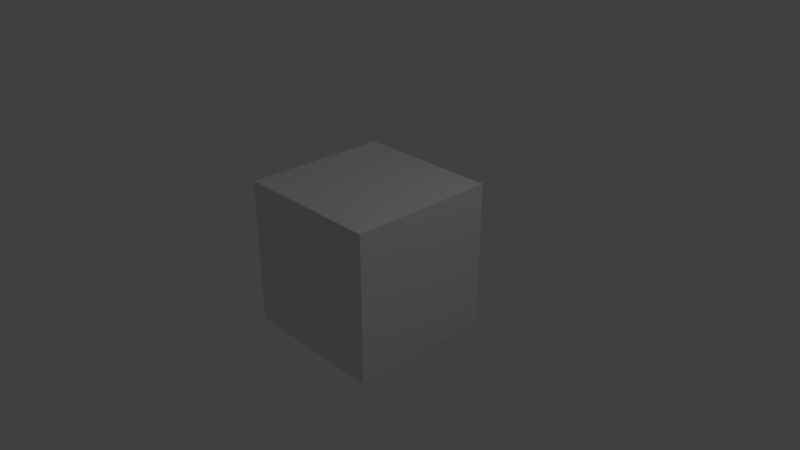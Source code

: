 # Source: cube2.blend  (saved by Blender 2.78.0; exported with 4.5.12 LTS)
import bpy
from mathutils import Matrix  # noqa: F401  (used for matrix-valued properties, if any)

bpy.ops.wm.read_factory_settings(use_empty=True)
scene = bpy.context.scene
scene.name = 'Scene'

# ---- collections
col_collection_1 = bpy.data.collections.new('Collection 1'); scene.collection.children.link(col_collection_1)

# ---- materials (node trees are filled in below, after node groups)
mat_material = bpy.data.materials.new('Material')
mat_material.alpha_threshold = 0.0
mat_material.use_transparent_shadow = False
mat_material.roughness = 0.5
mat_material.line_color = (0.0, 0.0, 0.0, 1.0)

# ---- material node trees

# ---- world
world_world = bpy.data.worlds.new('World'); scene.world = world_world
world_world.color = (0.05088, 0.05088, 0.05088)
world_world.use_sun_shadow = False
world_world.sun_shadow_jitter_overblur = 0.0
world_world.cycles.sampling_method = 'MANUAL'

# ---- cameras
cam_camera = bpy.data.cameras.new('Camera')
cam_camera.clip_end = 100.0
cam_camera.lens = 35.0
cam_camera.sensor_width = 32.0
cam_camera.sensor_height = 18.0
cam_camera.ortho_scale = 7.314
cam_camera.dof.focus_distance = 0.0
cam_camera.dof.aperture_fstop = 128.0

# ---- lights
light_lamp = bpy.data.lights.new('Lamp', 'POINT')
light_lamp.transmission_factor = 0.0
light_lamp.cutoff_distance = 30.0
light_lamp.energy = 100.0
light_lamp.shadow_buffer_clip_start = 1.001
light_lamp.shadow_soft_size = 0.1
light_lamp.shadow_maximum_resolution = 0.006
light_lamp.use_absolute_resolution = True

# ---- meshes
me_cube = bpy.data.meshes.new('Cube')
me_cube.from_pydata([(1.0, 1.0, -1.0), (1.0, -1.0, -1.0), (-1.0, -1.0, -1.0), (-1.0, 1.0, -1.0), (1.0, 1.0, 1.0), (1.0, -1.0, 1.0), (-1.0, -1.0, 1.0), (-1.0, 1.0, 1.0)], [], [(0, 1, 2, 3), (4, 7, 6, 5), (0, 4, 5, 1), (1, 5, 6, 2), (2, 6, 7, 3), (4, 0, 3, 7)])
_uv = me_cube.uv_layers.new(name='UVMap')
_uv.uv.foreach_set('vector', [1.003, -0.003747, -0.00254, -0.003747, -0.002541, -1.009, 1.003, -1.009, -0.003747, -0.003747, -1.009, -0.003747, -1.009, -1.009, -0.003747, -1.009, -0.003747, -0.002541, -0.003747, 1.003, -1.009, 1.003, -1.009, -0.002541, -0.003747, 1.004, -0.003747, 2.009, -1.009, 2.009, -1.009, 1.004, 1.004, -0.003747, 1.004, -1.009, 2.009, -1.009, 2.009, -0.003747, 1.003, -0.002541, 1.003, 1.003, -0.00254, 1.003, -0.002541, -0.002541])
me_cube.materials.append(mat_material)
me_cube.use_remesh_preserve_volume = False
me_cube.use_remesh_preserve_attributes = False
me_cube.use_mirror_vertex_groups = False
me_cube.update()

# ---- objects
ob_cube = bpy.data.objects.new('Cube', me_cube)
ob_lamp = bpy.data.objects.new('Lamp', light_lamp)
ob_camera = bpy.data.objects.new('Camera', cam_camera)

# ---- transforms, parenting, visibility, modifiers, constraints
ob_cube.location = (0.0, 0.0, 0.0)
ob_cube.lock_rotations_4d = False
ob_cube.empty_display_type = 'ARROWS'
ob_cube.lineart.crease_threshold = 0.0
ob_lamp.location = (4.076, 1.005, 5.904)
ob_lamp.rotation_euler = (0.6503, 0.05522, 1.866)
ob_lamp.lock_rotations_4d = False
ob_lamp.empty_display_type = 'ARROWS'
ob_lamp.color = (0.0, 0.0, 0.0, 0.0)
ob_lamp.lineart.crease_threshold = 0.0
ob_camera.location = (7.481, -6.508, 5.344)
ob_camera.rotation_euler = (1.109, 0.0, 0.8149)
ob_camera.lock_rotations_4d = False
ob_camera.empty_display_type = 'ARROWS'
ob_camera.color = (0.0, 0.0, 0.0, 0.0)
ob_camera.display_type = 'WIRE'
ob_camera.lineart.crease_threshold = 0.0

# ---- collection membership
col_collection_1.objects.link(ob_cube)
col_collection_1.objects.link(ob_lamp)
col_collection_1.objects.link(ob_camera)

# ---- scene / render settings (as saved in the file)
scene.camera = ob_camera
scene.frame_start = 1; scene.frame_end = 250; scene.frame_set(1)
scene.render.engine = 'BLENDER_EEVEE_NEXT'
scene.render.resolution_percentage = 50
scene.render.dither_intensity = 0.0
scene.cycles.use_denoising = False
scene.cycles.samples = 128
scene.cycles.sampling_pattern = 'TABULATED_SOBOL'
scene.cycles.light_sampling_threshold = 0.0
scene.cycles.use_adaptive_sampling = False
scene.cycles.use_light_tree = False
scene.cycles.blur_glossy = 0.0
scene.cycles.sample_clamp_indirect = 0.0
scene.view_settings.view_transform = 'Standard'
bpy.context.view_layer.update()
